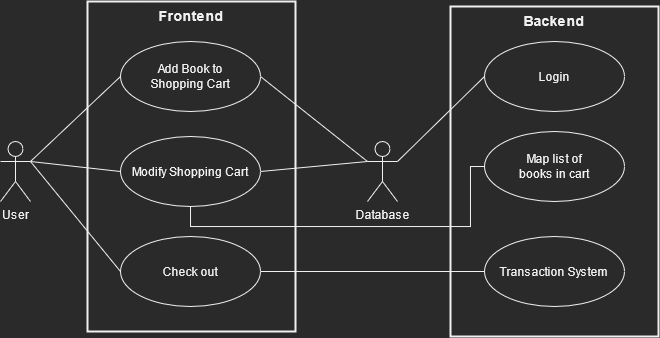

The diagram above was exported from draw.io. Its source (the exported page's mxGraphModel, read from the mxfile embedded in the PNG):
<mxGraphModel dx="1069" dy="614" grid="1" gridSize="10" guides="1" tooltips="1" connect="1" arrows="1" fold="1" page="1" pageScale="1" pageWidth="827" pageHeight="1169" math="0" shadow="0">
  <root>
    <mxCell id="0" />
    <mxCell id="1" parent="0" />
    <mxCell id="NM0gRoAJp97P6QPn921b-307" value="Frontend" style="text;align=center;fontStyle=1;verticalAlign=top;spacingLeft=3;spacingRight=3;rotatable=0;points=[[0,0.5],[1,0.5]];portConstraint=eastwest;strokeColor=#f0f0f0;strokeWidth=2;fontSize=14;" vertex="1" parent="1">
      <mxGeometry x="137" y="100" width="208" height="330" as="geometry" />
    </mxCell>
    <mxCell id="NM0gRoAJp97P6QPn921b-303" style="edgeStyle=none;rounded=0;orthogonalLoop=1;jettySize=auto;html=1;exitX=1;exitY=0.3333333333333333;exitDx=0;exitDy=0;exitPerimeter=0;entryX=0;entryY=0.5;entryDx=0;entryDy=0;endArrow=none;endFill=0;" edge="1" parent="1" source="NM0gRoAJp97P6QPn921b-299" target="NM0gRoAJp97P6QPn921b-300">
      <mxGeometry relative="1" as="geometry" />
    </mxCell>
    <mxCell id="NM0gRoAJp97P6QPn921b-299" value="User" style="shape=umlActor;verticalLabelPosition=bottom;verticalAlign=top;html=1;" vertex="1" parent="1">
      <mxGeometry x="50" y="240" width="30" height="60" as="geometry" />
    </mxCell>
    <mxCell id="NM0gRoAJp97P6QPn921b-318" style="edgeStyle=none;rounded=0;orthogonalLoop=1;jettySize=auto;html=1;exitX=1;exitY=0.5;exitDx=0;exitDy=0;entryX=0;entryY=0.3333333333333333;entryDx=0;entryDy=0;entryPerimeter=0;fontSize=14;endArrow=none;endFill=0;" edge="1" parent="1" source="NM0gRoAJp97P6QPn921b-300" target="NM0gRoAJp97P6QPn921b-308">
      <mxGeometry relative="1" as="geometry" />
    </mxCell>
    <mxCell id="NM0gRoAJp97P6QPn921b-300" value="&lt;div&gt;Add Book to&lt;/div&gt;&lt;div&gt;Shopping Cart&lt;br&gt;&lt;/div&gt;" style="ellipse;whiteSpace=wrap;html=1;" vertex="1" parent="1">
      <mxGeometry x="170" y="140" width="140" height="70" as="geometry" />
    </mxCell>
    <mxCell id="NM0gRoAJp97P6QPn921b-319" style="edgeStyle=none;rounded=0;orthogonalLoop=1;jettySize=auto;html=1;exitX=1;exitY=0.5;exitDx=0;exitDy=0;entryX=0;entryY=0.3333333333333333;entryDx=0;entryDy=0;entryPerimeter=0;fontSize=14;endArrow=none;endFill=0;" edge="1" parent="1" source="NM0gRoAJp97P6QPn921b-301" target="NM0gRoAJp97P6QPn921b-308">
      <mxGeometry relative="1" as="geometry" />
    </mxCell>
    <mxCell id="NM0gRoAJp97P6QPn921b-301" value="Modify Shopping Cart" style="ellipse;whiteSpace=wrap;html=1;" vertex="1" parent="1">
      <mxGeometry x="170" y="235" width="140" height="70" as="geometry" />
    </mxCell>
    <mxCell id="NM0gRoAJp97P6QPn921b-304" style="edgeStyle=none;rounded=0;orthogonalLoop=1;jettySize=auto;html=1;exitX=1;exitY=0.3333333333333333;exitDx=0;exitDy=0;exitPerimeter=0;entryX=0;entryY=0.5;entryDx=0;entryDy=0;endArrow=none;endFill=0;" edge="1" parent="1" source="NM0gRoAJp97P6QPn921b-299" target="NM0gRoAJp97P6QPn921b-301">
      <mxGeometry relative="1" as="geometry">
        <mxPoint x="80" y="270" as="sourcePoint" />
        <mxPoint x="179.99999999999864" y="185" as="targetPoint" />
      </mxGeometry>
    </mxCell>
    <mxCell id="NM0gRoAJp97P6QPn921b-305" value="Check out" style="ellipse;whiteSpace=wrap;html=1;" vertex="1" parent="1">
      <mxGeometry x="170" y="335" width="140" height="70" as="geometry" />
    </mxCell>
    <mxCell id="NM0gRoAJp97P6QPn921b-306" style="edgeStyle=none;rounded=0;orthogonalLoop=1;jettySize=auto;html=1;endArrow=none;endFill=0;exitX=1;exitY=0.3333333333333333;exitDx=0;exitDy=0;exitPerimeter=0;entryX=0;entryY=0.5;entryDx=0;entryDy=0;" edge="1" parent="1" source="NM0gRoAJp97P6QPn921b-299" target="NM0gRoAJp97P6QPn921b-305">
      <mxGeometry relative="1" as="geometry">
        <mxPoint x="120" y="315" as="sourcePoint" />
        <mxPoint x="160" y="335" as="targetPoint" />
      </mxGeometry>
    </mxCell>
    <mxCell id="NM0gRoAJp97P6QPn921b-316" style="edgeStyle=none;rounded=0;orthogonalLoop=1;jettySize=auto;html=1;exitX=1;exitY=0.3333333333333333;exitDx=0;exitDy=0;exitPerimeter=0;entryX=0;entryY=0.5;entryDx=0;entryDy=0;fontSize=14;endArrow=none;endFill=0;" edge="1" parent="1" source="NM0gRoAJp97P6QPn921b-308" target="NM0gRoAJp97P6QPn921b-314">
      <mxGeometry relative="1" as="geometry" />
    </mxCell>
    <mxCell id="NM0gRoAJp97P6QPn921b-308" value="&lt;div&gt;Database&lt;/div&gt;" style="shape=umlActor;verticalLabelPosition=bottom;verticalAlign=top;html=1;" vertex="1" parent="1">
      <mxGeometry x="417" y="240" width="30" height="60" as="geometry" />
    </mxCell>
    <mxCell id="NM0gRoAJp97P6QPn921b-312" value="Backend" style="text;align=center;fontStyle=1;verticalAlign=top;spacingLeft=3;spacingRight=3;rotatable=0;points=[[0,0.5],[1,0.5]];portConstraint=eastwest;strokeColor=#f0f0f0;strokeWidth=2;fontSize=14;" vertex="1" parent="1">
      <mxGeometry x="500" y="105" width="208" height="330" as="geometry" />
    </mxCell>
    <mxCell id="NM0gRoAJp97P6QPn921b-321" style="edgeStyle=orthogonalEdgeStyle;rounded=0;orthogonalLoop=1;jettySize=auto;html=1;exitX=0;exitY=0.5;exitDx=0;exitDy=0;entryX=0.5;entryY=1;entryDx=0;entryDy=0;fontSize=14;endArrow=none;endFill=0;" edge="1" parent="1" source="NM0gRoAJp97P6QPn921b-313" target="NM0gRoAJp97P6QPn921b-301">
      <mxGeometry relative="1" as="geometry">
        <Array as="points">
          <mxPoint x="520" y="265" />
          <mxPoint x="520" y="325" />
          <mxPoint x="240" y="325" />
        </Array>
      </mxGeometry>
    </mxCell>
    <mxCell id="NM0gRoAJp97P6QPn921b-313" value="&lt;div&gt;Map list of&lt;/div&gt;&lt;div&gt;books in cart&lt;br&gt;&lt;/div&gt;" style="ellipse;whiteSpace=wrap;html=1;" vertex="1" parent="1">
      <mxGeometry x="534" y="230" width="140" height="70" as="geometry" />
    </mxCell>
    <mxCell id="NM0gRoAJp97P6QPn921b-314" value="Login" style="ellipse;whiteSpace=wrap;html=1;" vertex="1" parent="1">
      <mxGeometry x="534" y="140" width="140" height="70" as="geometry" />
    </mxCell>
    <mxCell id="NM0gRoAJp97P6QPn921b-317" style="edgeStyle=none;rounded=0;orthogonalLoop=1;jettySize=auto;html=1;exitX=0;exitY=0.5;exitDx=0;exitDy=0;entryX=1;entryY=0.5;entryDx=0;entryDy=0;fontSize=14;endArrow=none;endFill=0;" edge="1" parent="1" source="NM0gRoAJp97P6QPn921b-315" target="NM0gRoAJp97P6QPn921b-305">
      <mxGeometry relative="1" as="geometry" />
    </mxCell>
    <mxCell id="NM0gRoAJp97P6QPn921b-315" value="Transaction System" style="ellipse;whiteSpace=wrap;html=1;" vertex="1" parent="1">
      <mxGeometry x="534" y="335" width="140" height="70" as="geometry" />
    </mxCell>
  </root>
</mxGraphModel>